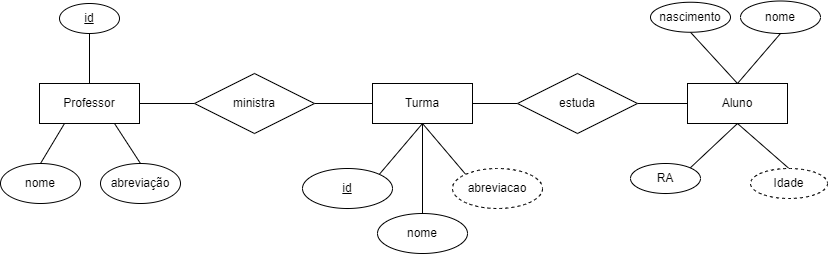

The diagram above was exported from draw.io. Its source (the exported page's mxGraphModel, read from the mxfile embedded in the PNG):
<mxGraphModel dx="1434" dy="796" grid="1" gridSize="10" guides="1" tooltips="1" connect="1" arrows="1" fold="1" page="1" pageScale="1" pageWidth="827" pageHeight="1169" math="0" shadow="0">
  <root>
    <mxCell id="0" />
    <mxCell id="1" parent="0" />
    <mxCell id="6QXHOLRVwTwjIpVUvYgD-64" style="edgeStyle=none;rounded=0;orthogonalLoop=1;jettySize=auto;html=1;exitX=0;exitY=0.5;exitDx=0;exitDy=0;entryX=1;entryY=0.5;entryDx=0;entryDy=0;endArrow=none;endFill=0;" parent="1" source="6QXHOLRVwTwjIpVUvYgD-23" target="6QXHOLRVwTwjIpVUvYgD-62" edge="1">
      <mxGeometry relative="1" as="geometry" />
    </mxCell>
    <mxCell id="6QXHOLRVwTwjIpVUvYgD-23" value="Aluno" style="whiteSpace=wrap;html=1;align=center;" parent="1" vertex="1">
      <mxGeometry x="717" y="280" width="100" height="40" as="geometry" />
    </mxCell>
    <mxCell id="6QXHOLRVwTwjIpVUvYgD-44" style="rounded=0;orthogonalLoop=1;jettySize=auto;html=1;exitX=0.25;exitY=1;exitDx=0;exitDy=0;entryX=0.5;entryY=0;entryDx=0;entryDy=0;endArrow=none;endFill=0;" parent="1" source="6QXHOLRVwTwjIpVUvYgD-24" target="6QXHOLRVwTwjIpVUvYgD-34" edge="1">
      <mxGeometry relative="1" as="geometry" />
    </mxCell>
    <mxCell id="6QXHOLRVwTwjIpVUvYgD-48" style="rounded=0;orthogonalLoop=1;jettySize=auto;html=1;exitX=1;exitY=0.5;exitDx=0;exitDy=0;entryX=0;entryY=0.5;entryDx=0;entryDy=0;endArrow=none;endFill=0;" parent="1" source="6QXHOLRVwTwjIpVUvYgD-24" target="6QXHOLRVwTwjIpVUvYgD-47" edge="1">
      <mxGeometry relative="1" as="geometry" />
    </mxCell>
    <mxCell id="6QXHOLRVwTwjIpVUvYgD-24" value="Professor" style="whiteSpace=wrap;html=1;align=center;" parent="1" vertex="1">
      <mxGeometry x="69" y="280" width="100" height="40" as="geometry" />
    </mxCell>
    <mxCell id="6QXHOLRVwTwjIpVUvYgD-38" style="rounded=0;orthogonalLoop=1;jettySize=auto;html=1;exitX=0.5;exitY=0;exitDx=0;exitDy=0;entryX=0.5;entryY=1;entryDx=0;entryDy=0;endArrow=none;endFill=0;" parent="1" source="6QXHOLRVwTwjIpVUvYgD-33" target="6QXHOLRVwTwjIpVUvYgD-23" edge="1">
      <mxGeometry relative="1" as="geometry" />
    </mxCell>
    <mxCell id="6QXHOLRVwTwjIpVUvYgD-33" value="Idade" style="ellipse;whiteSpace=wrap;html=1;align=center;dashed=1;" parent="1" vertex="1">
      <mxGeometry x="780" y="365" width="77" height="30" as="geometry" />
    </mxCell>
    <mxCell id="6QXHOLRVwTwjIpVUvYgD-34" value="nome" style="ellipse;whiteSpace=wrap;html=1;align=center;" parent="1" vertex="1">
      <mxGeometry x="30" y="360" width="80" height="40" as="geometry" />
    </mxCell>
    <mxCell id="6QXHOLRVwTwjIpVUvYgD-39" style="rounded=0;orthogonalLoop=1;jettySize=auto;html=1;exitX=1;exitY=0;exitDx=0;exitDy=0;entryX=0.5;entryY=1;entryDx=0;entryDy=0;endArrow=none;endFill=0;" parent="1" source="6QXHOLRVwTwjIpVUvYgD-35" target="6QXHOLRVwTwjIpVUvYgD-23" edge="1">
      <mxGeometry relative="1" as="geometry" />
    </mxCell>
    <mxCell id="6QXHOLRVwTwjIpVUvYgD-35" value="RA" style="ellipse;whiteSpace=wrap;html=1;align=center;" parent="1" vertex="1">
      <mxGeometry x="660" y="360" width="70" height="30" as="geometry" />
    </mxCell>
    <mxCell id="6QXHOLRVwTwjIpVUvYgD-40" style="rounded=0;orthogonalLoop=1;jettySize=auto;html=1;entryX=0.5;entryY=0;entryDx=0;entryDy=0;endArrow=none;endFill=0;exitX=0.5;exitY=1;exitDx=0;exitDy=0;" parent="1" source="6QXHOLRVwTwjIpVUvYgD-36" target="6QXHOLRVwTwjIpVUvYgD-23" edge="1">
      <mxGeometry relative="1" as="geometry">
        <mxPoint x="710" y="250" as="sourcePoint" />
      </mxGeometry>
    </mxCell>
    <mxCell id="6QXHOLRVwTwjIpVUvYgD-36" value="nascimento" style="ellipse;whiteSpace=wrap;html=1;align=center;" parent="1" vertex="1">
      <mxGeometry x="680" y="198.75" width="80" height="30" as="geometry" />
    </mxCell>
    <mxCell id="6QXHOLRVwTwjIpVUvYgD-41" style="rounded=0;orthogonalLoop=1;jettySize=auto;html=1;exitX=0.5;exitY=1;exitDx=0;exitDy=0;entryX=0.5;entryY=0;entryDx=0;entryDy=0;endArrow=none;endFill=0;" parent="1" source="6QXHOLRVwTwjIpVUvYgD-37" target="6QXHOLRVwTwjIpVUvYgD-23" edge="1">
      <mxGeometry relative="1" as="geometry" />
    </mxCell>
    <mxCell id="6QXHOLRVwTwjIpVUvYgD-37" value="nome" style="ellipse;whiteSpace=wrap;html=1;align=center;" parent="1" vertex="1">
      <mxGeometry x="770" y="197.5" width="80" height="32.5" as="geometry" />
    </mxCell>
    <mxCell id="6QXHOLRVwTwjIpVUvYgD-46" style="rounded=0;orthogonalLoop=1;jettySize=auto;html=1;exitX=0.5;exitY=0;exitDx=0;exitDy=0;entryX=0.5;entryY=0;entryDx=0;entryDy=0;endArrow=none;endFill=0;" parent="1" source="6QXHOLRVwTwjIpVUvYgD-42" target="6QXHOLRVwTwjIpVUvYgD-24" edge="1">
      <mxGeometry relative="1" as="geometry" />
    </mxCell>
    <mxCell id="6QXHOLRVwTwjIpVUvYgD-42" value="id" style="ellipse;whiteSpace=wrap;html=1;align=center;fontStyle=4;" parent="1" vertex="1">
      <mxGeometry x="89" y="200" width="60" height="30" as="geometry" />
    </mxCell>
    <mxCell id="6QXHOLRVwTwjIpVUvYgD-45" style="rounded=0;orthogonalLoop=1;jettySize=auto;html=1;exitX=0.5;exitY=0;exitDx=0;exitDy=0;entryX=0.75;entryY=1;entryDx=0;entryDy=0;endArrow=none;endFill=0;" parent="1" source="6QXHOLRVwTwjIpVUvYgD-43" target="6QXHOLRVwTwjIpVUvYgD-24" edge="1">
      <mxGeometry relative="1" as="geometry" />
    </mxCell>
    <mxCell id="6QXHOLRVwTwjIpVUvYgD-43" value="abreviação" style="ellipse;whiteSpace=wrap;html=1;align=center;" parent="1" vertex="1">
      <mxGeometry x="130" y="360" width="80" height="40" as="geometry" />
    </mxCell>
    <mxCell id="6QXHOLRVwTwjIpVUvYgD-61" style="edgeStyle=none;rounded=0;orthogonalLoop=1;jettySize=auto;html=1;exitX=1;exitY=0.5;exitDx=0;exitDy=0;entryX=0;entryY=0.5;entryDx=0;entryDy=0;endArrow=none;endFill=0;" parent="1" source="6QXHOLRVwTwjIpVUvYgD-47" target="6QXHOLRVwTwjIpVUvYgD-50" edge="1">
      <mxGeometry relative="1" as="geometry" />
    </mxCell>
    <mxCell id="6QXHOLRVwTwjIpVUvYgD-47" value="ministra" style="shape=rhombus;perimeter=rhombusPerimeter;whiteSpace=wrap;html=1;align=center;" parent="1" vertex="1">
      <mxGeometry x="224" y="270" width="120" height="60" as="geometry" />
    </mxCell>
    <mxCell id="6QXHOLRVwTwjIpVUvYgD-63" style="edgeStyle=none;rounded=0;orthogonalLoop=1;jettySize=auto;html=1;exitX=1;exitY=0.5;exitDx=0;exitDy=0;entryX=0;entryY=0.5;entryDx=0;entryDy=0;endArrow=none;endFill=0;" parent="1" source="6QXHOLRVwTwjIpVUvYgD-50" target="6QXHOLRVwTwjIpVUvYgD-62" edge="1">
      <mxGeometry relative="1" as="geometry" />
    </mxCell>
    <mxCell id="6QXHOLRVwTwjIpVUvYgD-50" value="Turma" style="whiteSpace=wrap;html=1;align=center;" parent="1" vertex="1">
      <mxGeometry x="402" y="280" width="100" height="40" as="geometry" />
    </mxCell>
    <mxCell id="6QXHOLRVwTwjIpVUvYgD-51" style="rounded=0;orthogonalLoop=1;jettySize=auto;html=1;exitX=0;exitY=0;exitDx=0;exitDy=0;entryX=0.5;entryY=1;entryDx=0;entryDy=0;endArrow=none;endFill=0;" parent="1" source="6QXHOLRVwTwjIpVUvYgD-52" target="6QXHOLRVwTwjIpVUvYgD-50" edge="1">
      <mxGeometry relative="1" as="geometry" />
    </mxCell>
    <mxCell id="6QXHOLRVwTwjIpVUvYgD-52" value="abreviacao" style="ellipse;whiteSpace=wrap;html=1;align=center;dashed=1;" parent="1" vertex="1">
      <mxGeometry x="482" y="365" width="90" height="40" as="geometry" />
    </mxCell>
    <mxCell id="6QXHOLRVwTwjIpVUvYgD-53" style="rounded=0;orthogonalLoop=1;jettySize=auto;html=1;exitX=1;exitY=0;exitDx=0;exitDy=0;entryX=0.5;entryY=1;entryDx=0;entryDy=0;endArrow=none;endFill=0;" parent="1" source="6QXHOLRVwTwjIpVUvYgD-54" target="6QXHOLRVwTwjIpVUvYgD-50" edge="1">
      <mxGeometry relative="1" as="geometry" />
    </mxCell>
    <mxCell id="6QXHOLRVwTwjIpVUvYgD-54" value="id" style="ellipse;whiteSpace=wrap;html=1;align=center;fontStyle=4" parent="1" vertex="1">
      <mxGeometry x="332" y="365" width="90" height="40" as="geometry" />
    </mxCell>
    <mxCell id="6QXHOLRVwTwjIpVUvYgD-60" style="rounded=0;orthogonalLoop=1;jettySize=auto;html=1;exitX=0.5;exitY=0;exitDx=0;exitDy=0;entryX=0.5;entryY=1;entryDx=0;entryDy=0;endArrow=none;endFill=0;" parent="1" source="6QXHOLRVwTwjIpVUvYgD-59" target="6QXHOLRVwTwjIpVUvYgD-50" edge="1">
      <mxGeometry relative="1" as="geometry" />
    </mxCell>
    <mxCell id="6QXHOLRVwTwjIpVUvYgD-59" value="nome" style="ellipse;whiteSpace=wrap;html=1;align=center;" parent="1" vertex="1">
      <mxGeometry x="407" y="410" width="90" height="40" as="geometry" />
    </mxCell>
    <mxCell id="6QXHOLRVwTwjIpVUvYgD-62" value="estuda" style="shape=rhombus;perimeter=rhombusPerimeter;whiteSpace=wrap;html=1;align=center;" parent="1" vertex="1">
      <mxGeometry x="547" y="270" width="120" height="60" as="geometry" />
    </mxCell>
  </root>
</mxGraphModel>